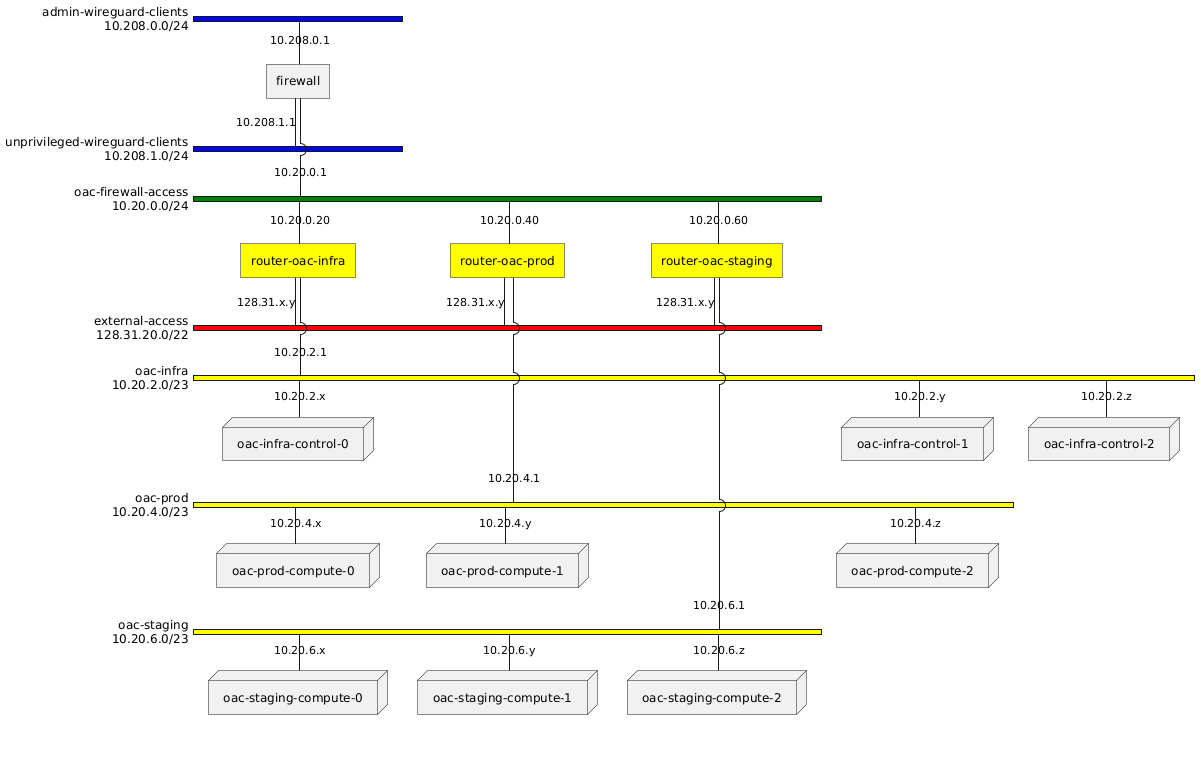

The diagram above was rendered by PlantUML. Its source (embedded in the PNG):
@startnwdiag
network admin-wireguard-clients {
  color = "blue"
  address = "10.208.0.0/24"
  firewall [address = "10.208.0.1"]
}
network unprivileged-wireguard-clients {
  color = "blue"
  address = "10.208.1.0/24"
  firewall [address = "10.208.1.1"]
}
network oac-firewall-access {
  color = "green"
  address = "10.20.0.0/24"
  firewall [address = "10.20.0.1"]
  router-oac-infra [address = "10.20.0.20", color=yellow]
  router-oac-prod [address = "10.20.0.40", color=yellow]
  router-oac-staging [address = "10.20.0.60", color=yellow]
}
network external-access {
  color = "red"
    address = "128.31.20.0/22"
    router-oac-prod [address = "128.31.x.y"]
    router-oac-infra [address = "128.31.x.y"]
    router-oac-staging [address = "128.31.x.y"]
  }
network oac-infra {
  color = "yellow"
  address = "10.20.2.0/23"
  router-oac-infra [address = "10.20.2.1"]
  oac-infra-control-0 [address="10.20.2.x", shape=node]
  oac-infra-control-1 [address="10.20.2.y", shape=node]
  oac-infra-control-2 [address="10.20.2.z", shape=node]
}
network oac-prod {
  color = "yellow"
  address = "10.20.4.0/23"
  router-oac-prod [address = "10.20.4.1"]
  oac-prod-compute-0 [address="10.20.4.x", shape=node]
  oac-prod-compute-1 [address="10.20.4.y", shape=node]
  oac-prod-compute-2 [address="10.20.4.z", shape=node]
}

network oac-staging {
  color = "yellow"
  address = "10.20.6.0/23"
  router-oac-staging [address = "10.20.6.1"]
  oac-staging-compute-0 [address="10.20.6.x", shape=node]
  oac-staging-compute-1 [address="10.20.6.y", shape=node]
  oac-staging-compute-2 [address="10.20.6.z", shape=node]
}
@endnwdiag